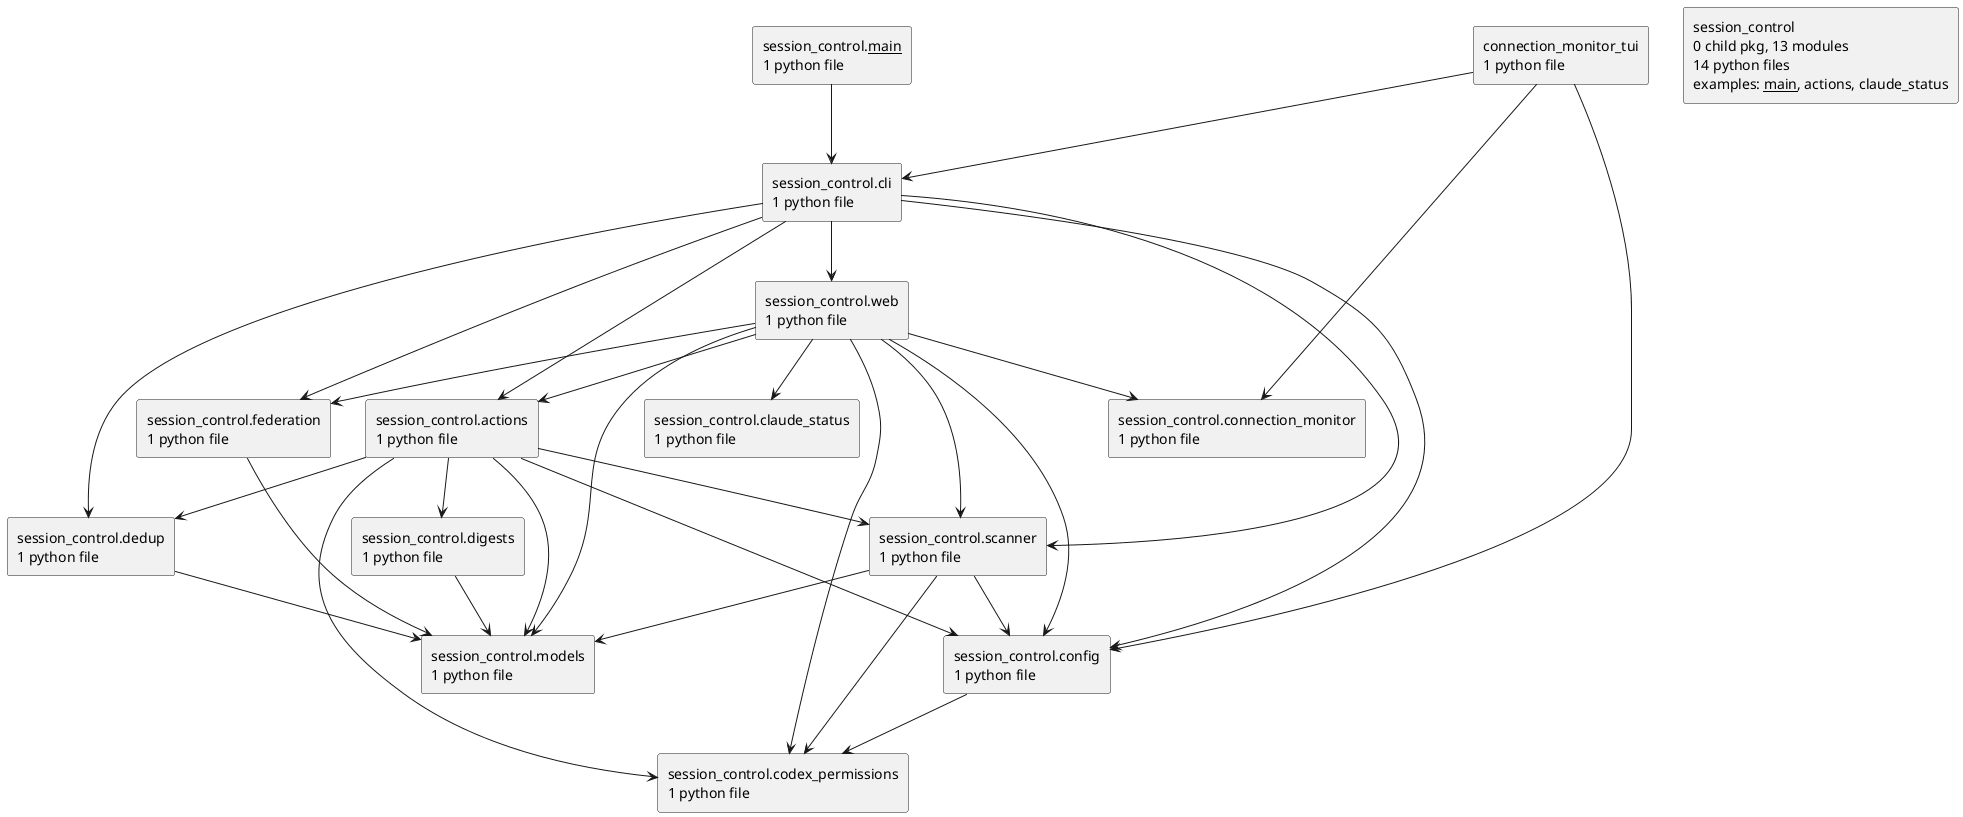

The diagram above was rendered by PlantUML. Its source (embedded in the PNG):
@startuml packages_session-control
set namespaceSeparator none
top to bottom direction
skinparam componentStyle rectangle
rectangle "connection_monitor_tui\n1 python file" as connection_monitor_tui
rectangle "session_control\n0 child pkg, 13 modules\n14 python files\nexamples: __main__, actions, claude_status" as session_control
rectangle "session_control.__main__\n1 python file" as session_control.__main__
rectangle "session_control.actions\n1 python file" as session_control.actions
rectangle "session_control.claude_status\n1 python file" as session_control.claude_status
rectangle "session_control.cli\n1 python file" as session_control.cli
rectangle "session_control.codex_permissions\n1 python file" as session_control.codex_permissions
rectangle "session_control.config\n1 python file" as session_control.config
rectangle "session_control.connection_monitor\n1 python file" as session_control.connection_monitor
rectangle "session_control.dedup\n1 python file" as session_control.dedup
rectangle "session_control.digests\n1 python file" as session_control.digests
rectangle "session_control.federation\n1 python file" as session_control.federation
rectangle "session_control.models\n1 python file" as session_control.models
rectangle "session_control.scanner\n1 python file" as session_control.scanner
rectangle "session_control.web\n1 python file" as session_control.web
connection_monitor_tui --> session_control.cli
connection_monitor_tui --> session_control.config
connection_monitor_tui --> session_control.connection_monitor
session_control.__main__ --> session_control.cli
session_control.actions --> session_control.codex_permissions
session_control.actions --> session_control.config
session_control.actions --> session_control.dedup
session_control.actions --> session_control.digests
session_control.actions --> session_control.models
session_control.actions --> session_control.scanner
session_control.cli --> session_control.actions
session_control.cli --> session_control.config
session_control.cli --> session_control.dedup
session_control.cli --> session_control.federation
session_control.cli --> session_control.scanner
session_control.cli --> session_control.web
session_control.config --> session_control.codex_permissions
session_control.dedup --> session_control.models
session_control.digests --> session_control.models
session_control.federation --> session_control.models
session_control.scanner --> session_control.codex_permissions
session_control.scanner --> session_control.config
session_control.scanner --> session_control.models
session_control.web --> session_control.actions
session_control.web --> session_control.claude_status
session_control.web --> session_control.codex_permissions
session_control.web --> session_control.config
session_control.web --> session_control.connection_monitor
session_control.web --> session_control.federation
session_control.web --> session_control.models
session_control.web --> session_control.scanner
@enduml